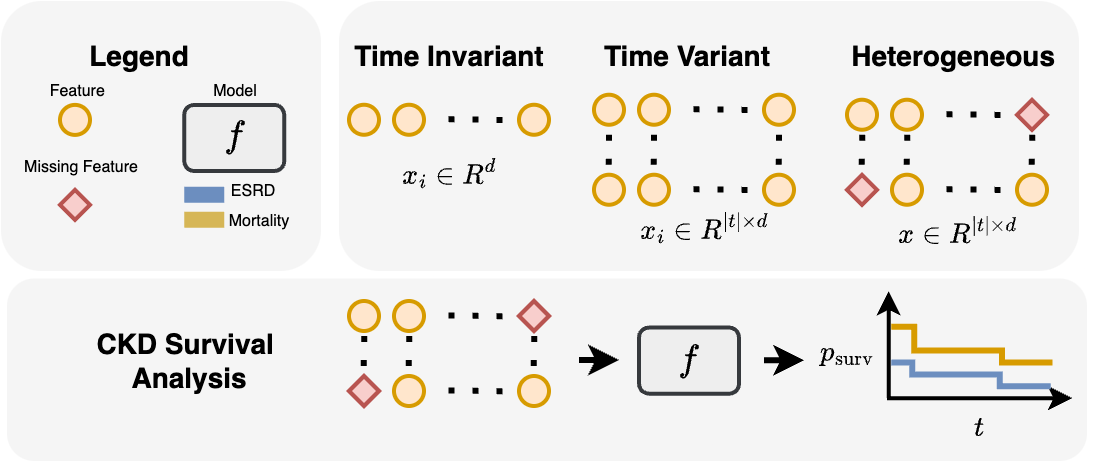

The diagram above was exported from draw.io. Its source (the exported page's mxGraphModel, read from the mxfile embedded in the PNG):
<mxGraphModel dx="485" dy="875" grid="1" gridSize="10" guides="1" tooltips="1" connect="1" arrows="1" fold="1" page="1" pageScale="1" pageWidth="850" pageHeight="1100" math="1" shadow="0">
  <root>
    <mxCell id="0" />
    <mxCell id="1" parent="0" />
    <mxCell id="c5pIvy3kSqpFRZczBX5F-7" value="" style="rounded=1;whiteSpace=wrap;html=1;fillColor=#f5f5f5;fontColor=#333333;strokeColor=none;" vertex="1" parent="1">
      <mxGeometry x="100" y="498.75" width="540" height="91.25" as="geometry" />
    </mxCell>
    <mxCell id="c5pIvy3kSqpFRZczBX5F-4" value="" style="rounded=1;whiteSpace=wrap;html=1;fillColor=#f5f5f5;fontColor=#333333;strokeColor=none;" vertex="1" parent="1">
      <mxGeometry x="97" y="360" width="160" height="135" as="geometry" />
    </mxCell>
    <mxCell id="c5pIvy3kSqpFRZczBX5F-1" value="" style="rounded=1;whiteSpace=wrap;html=1;fillColor=#f5f5f5;fontColor=#333333;strokeColor=none;" vertex="1" parent="1">
      <mxGeometry x="266" y="360" width="370" height="135" as="geometry" />
    </mxCell>
    <mxCell id="JL5YXRNosfMGCDU-NLjw-84" value="&lt;font style=&quot;font-size: 8px;&quot;&gt;Missing&amp;nbsp;&lt;span style=&quot;background-color: transparent; color: light-dark(rgb(0, 0, 0), rgb(255, 255, 255));&quot;&gt;Feature&lt;/span&gt;&lt;/font&gt;" style="text;html=1;align=center;verticalAlign=middle;resizable=0;points=[];autosize=1;strokeColor=none;fillColor=none;" parent="1" vertex="1">
      <mxGeometry x="97" y="426.88" width="80" height="30" as="geometry" />
    </mxCell>
    <mxCell id="JL5YXRNosfMGCDU-NLjw-119" value="&lt;font style=&quot;font-size: 14px;&quot;&gt;&lt;b style=&quot;&quot;&gt;Legend&lt;/b&gt;&lt;/font&gt;" style="text;html=1;align=center;verticalAlign=middle;resizable=0;points=[];autosize=1;strokeColor=none;fillColor=none;" parent="1" vertex="1">
      <mxGeometry x="131" y="373.13" width="70" height="30" as="geometry" />
    </mxCell>
    <mxCell id="JL5YXRNosfMGCDU-NLjw-121" value="" style="ellipse;whiteSpace=wrap;html=1;aspect=fixed;fillColor=#ffe6cc;strokeColor=#d79b00;strokeWidth=2;" parent="1" vertex="1">
      <mxGeometry x="126.5" y="411.95" width="15" height="15" as="geometry" />
    </mxCell>
    <mxCell id="JL5YXRNosfMGCDU-NLjw-123" value="&lt;font style=&quot;font-size: 8px;&quot;&gt;&amp;nbsp;&lt;span style=&quot;background-color: transparent; color: light-dark(rgb(0, 0, 0), rgb(255, 255, 255));&quot;&gt;Feature&lt;/span&gt;&lt;/font&gt;" style="text;html=1;align=center;verticalAlign=middle;resizable=0;points=[];autosize=1;strokeColor=none;fillColor=none;" parent="1" vertex="1">
      <mxGeometry x="109" y="389.38" width="50" height="30" as="geometry" />
    </mxCell>
    <mxCell id="JL5YXRNosfMGCDU-NLjw-150" value="&lt;span style=&quot;font-size: 8px;&quot;&gt;Model&lt;/span&gt;" style="text;html=1;align=center;verticalAlign=middle;resizable=0;points=[];autosize=1;strokeColor=none;fillColor=none;" parent="1" vertex="1">
      <mxGeometry x="188.62" y="389.38" width="50" height="30" as="geometry" />
    </mxCell>
    <mxCell id="JL5YXRNosfMGCDU-NLjw-5" value="&lt;font style=&quot;font-size: 14px;&quot;&gt;&lt;b&gt;Time Variant&lt;/b&gt;&lt;/font&gt;" style="text;html=1;align=center;verticalAlign=middle;resizable=0;points=[];autosize=1;strokeColor=none;fillColor=none;" parent="1" vertex="1">
      <mxGeometry x="385" y="373.13" width="110" height="30" as="geometry" />
    </mxCell>
    <mxCell id="JL5YXRNosfMGCDU-NLjw-90" value="&lt;br&gt;&lt;div&gt;$$x_i \in R^{|t| \times d} $$&lt;/div&gt;" style="text;html=1;align=center;verticalAlign=middle;resizable=0;points=[];autosize=1;strokeColor=none;fillColor=none;" parent="1" vertex="1">
      <mxGeometry x="363.5" y="446.87" width="170" height="40" as="geometry" />
    </mxCell>
    <mxCell id="JL5YXRNosfMGCDU-NLjw-6" value="&lt;font style=&quot;font-size: 14px;&quot;&gt;&lt;b&gt;Time Invariant&lt;/b&gt;&lt;/font&gt;" style="text;html=1;align=center;verticalAlign=middle;resizable=0;points=[];autosize=1;strokeColor=none;fillColor=none;" parent="1" vertex="1">
      <mxGeometry x="261" y="373.13" width="120" height="30" as="geometry" />
    </mxCell>
    <mxCell id="JL5YXRNosfMGCDU-NLjw-8" value="" style="ellipse;whiteSpace=wrap;html=1;aspect=fixed;fillColor=#ffe6cc;strokeColor=#d79b00;strokeWidth=2;" parent="1" vertex="1">
      <mxGeometry x="271" y="411.88" width="15" height="15" as="geometry" />
    </mxCell>
    <mxCell id="JL5YXRNosfMGCDU-NLjw-11" value="" style="ellipse;whiteSpace=wrap;html=1;aspect=fixed;fillColor=#ffe6cc;strokeColor=#d79b00;strokeWidth=2;" parent="1" vertex="1">
      <mxGeometry x="293.5" y="411.88" width="15" height="15" as="geometry" />
    </mxCell>
    <mxCell id="JL5YXRNosfMGCDU-NLjw-12" value="&lt;br&gt;&lt;div&gt;$$x_i \in R^d $$&lt;/div&gt;" style="text;html=1;align=center;verticalAlign=middle;resizable=0;points=[];autosize=1;strokeColor=none;fillColor=none;" parent="1" vertex="1">
      <mxGeometry x="266" y="419.38" width="110" height="40" as="geometry" />
    </mxCell>
    <mxCell id="JL5YXRNosfMGCDU-NLjw-13" value="" style="endArrow=none;dashed=1;html=1;dashPattern=1 3;strokeWidth=3;rounded=0;" parent="1" edge="1">
      <mxGeometry width="50" height="50" relative="1" as="geometry">
        <mxPoint x="320.72" y="419.1" as="sourcePoint" />
        <mxPoint x="356" y="419.6" as="targetPoint" />
      </mxGeometry>
    </mxCell>
    <mxCell id="JL5YXRNosfMGCDU-NLjw-10" value="" style="ellipse;whiteSpace=wrap;html=1;aspect=fixed;fillColor=#ffe6cc;strokeColor=#d79b00;strokeWidth=2;" parent="1" vertex="1">
      <mxGeometry x="356" y="411.88" width="15" height="15" as="geometry" />
    </mxCell>
    <mxCell id="JL5YXRNosfMGCDU-NLjw-7" value="&lt;font style=&quot;font-size: 14px;&quot;&gt;&lt;b&gt;Heterogeneous&amp;nbsp;&lt;/b&gt;&lt;/font&gt;" style="text;html=1;align=center;verticalAlign=middle;resizable=0;points=[];autosize=1;strokeColor=none;fillColor=none;" parent="1" vertex="1">
      <mxGeometry x="510" y="373.13" width="130" height="30" as="geometry" />
    </mxCell>
    <mxCell id="JL5YXRNosfMGCDU-NLjw-73" value="" style="ellipse;whiteSpace=wrap;html=1;aspect=fixed;fillColor=#ffe6cc;strokeColor=#d79b00;strokeWidth=2;" parent="1" vertex="1">
      <mxGeometry x="520" y="409.37" width="15" height="15" as="geometry" />
    </mxCell>
    <mxCell id="JL5YXRNosfMGCDU-NLjw-75" value="" style="ellipse;whiteSpace=wrap;html=1;aspect=fixed;fillColor=#ffe6cc;strokeColor=#d79b00;strokeWidth=2;" parent="1" vertex="1">
      <mxGeometry x="542.5" y="409.37" width="15" height="15" as="geometry" />
    </mxCell>
    <mxCell id="JL5YXRNosfMGCDU-NLjw-76" value="" style="endArrow=none;dashed=1;html=1;dashPattern=1 3;strokeWidth=3;rounded=0;" parent="1" edge="1">
      <mxGeometry width="50" height="50" relative="1" as="geometry">
        <mxPoint x="569.72" y="416.59000000000003" as="sourcePoint" />
        <mxPoint x="605" y="417.09000000000003" as="targetPoint" />
      </mxGeometry>
    </mxCell>
    <mxCell id="JL5YXRNosfMGCDU-NLjw-78" value="" style="ellipse;whiteSpace=wrap;html=1;aspect=fixed;fillColor=#ffe6cc;strokeColor=#d79b00;strokeWidth=2;" parent="1" vertex="1">
      <mxGeometry x="605" y="446.87" width="15" height="15" as="geometry" />
    </mxCell>
    <mxCell id="JL5YXRNosfMGCDU-NLjw-79" value="" style="ellipse;whiteSpace=wrap;html=1;aspect=fixed;fillColor=#ffe6cc;strokeColor=#d79b00;strokeWidth=2;" parent="1" vertex="1">
      <mxGeometry x="542.5" y="446.87" width="15" height="15" as="geometry" />
    </mxCell>
    <mxCell id="JL5YXRNosfMGCDU-NLjw-80" value="" style="endArrow=none;dashed=1;html=1;dashPattern=1 3;strokeWidth=3;rounded=0;" parent="1" edge="1">
      <mxGeometry width="50" height="50" relative="1" as="geometry">
        <mxPoint x="569.72" y="454.09000000000003" as="sourcePoint" />
        <mxPoint x="605" y="454.59000000000003" as="targetPoint" />
      </mxGeometry>
    </mxCell>
    <mxCell id="JL5YXRNosfMGCDU-NLjw-81" value="" style="endArrow=none;dashed=1;html=1;dashPattern=1 3;strokeWidth=3;rounded=0;" parent="1" edge="1">
      <mxGeometry width="50" height="50" relative="1" as="geometry">
        <mxPoint x="550.12" y="426.87" as="sourcePoint" />
        <mxPoint x="549.88" y="441.87" as="targetPoint" />
      </mxGeometry>
    </mxCell>
    <mxCell id="JL5YXRNosfMGCDU-NLjw-103" value="" style="endArrow=classic;html=1;rounded=0;strokeWidth=3;" parent="1" edge="1">
      <mxGeometry width="50" height="50" relative="1" as="geometry">
        <mxPoint x="386" y="539.53" as="sourcePoint" />
        <mxPoint x="406" y="539.53" as="targetPoint" />
      </mxGeometry>
    </mxCell>
    <mxCell id="JL5YXRNosfMGCDU-NLjw-126" value="&lt;br&gt;&lt;div&gt;$$x \in R^{|t| \times d} $$&lt;/div&gt;" style="text;html=1;align=center;verticalAlign=middle;resizable=0;points=[];autosize=1;strokeColor=none;fillColor=none;" parent="1" vertex="1">
      <mxGeometry x="495" y="449.38" width="160" height="40" as="geometry" />
    </mxCell>
    <mxCell id="JL5YXRNosfMGCDU-NLjw-38" value="&lt;span style=&quot;font-size: 8px;&quot;&gt;Mortality&lt;/span&gt;" style="text;html=1;align=center;verticalAlign=middle;resizable=0;points=[];autosize=1;strokeColor=none;fillColor=none;" parent="1" vertex="1">
      <mxGeometry x="201" y="454.38" width="50" height="30" as="geometry" />
    </mxCell>
    <mxCell id="JL5YXRNosfMGCDU-NLjw-34" value="" style="endArrow=none;html=1;rounded=0;fillColor=#dae8fc;strokeColor=#6c8ebf;strokeWidth=8;" parent="1" edge="1">
      <mxGeometry width="50" height="50" relative="1" as="geometry">
        <mxPoint x="188.62" y="456.88" as="sourcePoint" />
        <mxPoint x="208.62" y="456.88" as="targetPoint" />
      </mxGeometry>
    </mxCell>
    <mxCell id="JL5YXRNosfMGCDU-NLjw-36" value="&lt;font style=&quot;font-size: 8px;&quot;&gt;ESRD&lt;/font&gt;" style="text;html=1;align=center;verticalAlign=middle;resizable=0;points=[];autosize=1;strokeColor=none;fillColor=none;" parent="1" vertex="1">
      <mxGeometry x="197.62" y="439.38" width="50" height="30" as="geometry" />
    </mxCell>
    <mxCell id="JL5YXRNosfMGCDU-NLjw-37" value="" style="endArrow=none;html=1;rounded=0;fillColor=#fff2cc;strokeColor=#d6b656;strokeWidth=8;" parent="1" edge="1">
      <mxGeometry width="50" height="50" relative="1" as="geometry">
        <mxPoint x="188.62" y="469.38" as="sourcePoint" />
        <mxPoint x="208.62" y="469.38" as="targetPoint" />
      </mxGeometry>
    </mxCell>
    <mxCell id="JL5YXRNosfMGCDU-NLjw-43" value="" style="ellipse;whiteSpace=wrap;html=1;aspect=fixed;fillColor=#ffe6cc;strokeColor=#d79b00;strokeWidth=2;" parent="1" vertex="1">
      <mxGeometry x="393.5" y="406.87" width="15" height="15" as="geometry" />
    </mxCell>
    <mxCell id="JL5YXRNosfMGCDU-NLjw-44" value="" style="ellipse;whiteSpace=wrap;html=1;aspect=fixed;fillColor=#ffe6cc;strokeColor=#d79b00;strokeWidth=2;" parent="1" vertex="1">
      <mxGeometry x="478.5" y="406.87" width="15" height="15" as="geometry" />
    </mxCell>
    <mxCell id="JL5YXRNosfMGCDU-NLjw-45" value="" style="ellipse;whiteSpace=wrap;html=1;aspect=fixed;fillColor=#ffe6cc;strokeColor=#d79b00;strokeWidth=2;" parent="1" vertex="1">
      <mxGeometry x="416" y="406.87" width="15" height="15" as="geometry" />
    </mxCell>
    <mxCell id="JL5YXRNosfMGCDU-NLjw-46" value="" style="endArrow=none;dashed=1;html=1;dashPattern=1 3;strokeWidth=3;rounded=0;" parent="1" edge="1">
      <mxGeometry width="50" height="50" relative="1" as="geometry">
        <mxPoint x="443.22" y="414.09000000000003" as="sourcePoint" />
        <mxPoint x="478.5" y="414.59000000000003" as="targetPoint" />
      </mxGeometry>
    </mxCell>
    <mxCell id="JL5YXRNosfMGCDU-NLjw-47" value="" style="ellipse;whiteSpace=wrap;html=1;aspect=fixed;fillColor=#ffe6cc;strokeColor=#d79b00;strokeWidth=2;" parent="1" vertex="1">
      <mxGeometry x="393.5" y="446.87" width="15" height="15" as="geometry" />
    </mxCell>
    <mxCell id="JL5YXRNosfMGCDU-NLjw-48" value="" style="ellipse;whiteSpace=wrap;html=1;aspect=fixed;fillColor=#ffe6cc;strokeColor=#d79b00;strokeWidth=2;" parent="1" vertex="1">
      <mxGeometry x="478.5" y="446.87" width="15" height="15" as="geometry" />
    </mxCell>
    <mxCell id="JL5YXRNosfMGCDU-NLjw-49" value="" style="ellipse;whiteSpace=wrap;html=1;aspect=fixed;fillColor=#ffe6cc;strokeColor=#d79b00;strokeWidth=2;" parent="1" vertex="1">
      <mxGeometry x="416" y="446.87" width="15" height="15" as="geometry" />
    </mxCell>
    <mxCell id="JL5YXRNosfMGCDU-NLjw-50" value="" style="endArrow=none;dashed=1;html=1;dashPattern=1 3;strokeWidth=3;rounded=0;" parent="1" edge="1">
      <mxGeometry width="50" height="50" relative="1" as="geometry">
        <mxPoint x="443.22" y="454.09000000000003" as="sourcePoint" />
        <mxPoint x="478.5" y="454.59000000000003" as="targetPoint" />
      </mxGeometry>
    </mxCell>
    <mxCell id="JL5YXRNosfMGCDU-NLjw-55" value="" style="endArrow=none;dashed=1;html=1;dashPattern=1 3;strokeWidth=3;rounded=0;" parent="1" edge="1">
      <mxGeometry width="50" height="50" relative="1" as="geometry">
        <mxPoint x="423.54999999999995" y="426.87" as="sourcePoint" />
        <mxPoint x="423.30999999999995" y="441.87" as="targetPoint" />
      </mxGeometry>
    </mxCell>
    <mxCell id="IkgzfwxCGe8ipViNoCAb-2" value="" style="endArrow=none;dashed=1;html=1;dashPattern=1 3;strokeWidth=3;rounded=0;" parent="1" edge="1">
      <mxGeometry width="50" height="50" relative="1" as="geometry">
        <mxPoint x="486.04999999999995" y="426.87" as="sourcePoint" />
        <mxPoint x="485.80999999999995" y="441.87" as="targetPoint" />
      </mxGeometry>
    </mxCell>
    <mxCell id="IkgzfwxCGe8ipViNoCAb-3" value="" style="endArrow=none;dashed=1;html=1;dashPattern=1 3;strokeWidth=3;rounded=0;" parent="1" edge="1">
      <mxGeometry width="50" height="50" relative="1" as="geometry">
        <mxPoint x="401.04999999999995" y="426.87" as="sourcePoint" />
        <mxPoint x="400.80999999999995" y="441.87" as="targetPoint" />
      </mxGeometry>
    </mxCell>
    <mxCell id="IkgzfwxCGe8ipViNoCAb-4" value="" style="endArrow=none;dashed=1;html=1;dashPattern=1 3;strokeWidth=3;rounded=0;" parent="1" edge="1">
      <mxGeometry width="50" height="50" relative="1" as="geometry">
        <mxPoint x="612.62" y="426.87" as="sourcePoint" />
        <mxPoint x="612.38" y="441.87" as="targetPoint" />
      </mxGeometry>
    </mxCell>
    <mxCell id="IkgzfwxCGe8ipViNoCAb-6" value="" style="endArrow=none;dashed=1;html=1;dashPattern=1 3;strokeWidth=3;rounded=0;" parent="1" edge="1">
      <mxGeometry width="50" height="50" relative="1" as="geometry">
        <mxPoint x="527.62" y="426.87" as="sourcePoint" />
        <mxPoint x="527.38" y="441.87" as="targetPoint" />
      </mxGeometry>
    </mxCell>
    <mxCell id="IkgzfwxCGe8ipViNoCAb-26" value="" style="endArrow=classic;html=1;rounded=0;strokeWidth=3;" parent="1" edge="1">
      <mxGeometry width="50" height="50" relative="1" as="geometry">
        <mxPoint x="478.5" y="539.63" as="sourcePoint" />
        <mxPoint x="498.5" y="539.63" as="targetPoint" />
      </mxGeometry>
    </mxCell>
    <mxCell id="NSmTsyM4dOUjlBFZ9bhV-7" value="" style="rhombus;whiteSpace=wrap;html=1;fillColor=#f8cecc;strokeColor=#b85450;strokeWidth=2;" parent="1" vertex="1">
      <mxGeometry x="126.5" y="454.38" width="15" height="15" as="geometry" />
    </mxCell>
    <mxCell id="NSmTsyM4dOUjlBFZ9bhV-9" value="" style="rhombus;whiteSpace=wrap;html=1;fillColor=#f8cecc;strokeColor=#b85450;strokeWidth=2;" parent="1" vertex="1">
      <mxGeometry x="520" y="446.87" width="15" height="15" as="geometry" />
    </mxCell>
    <mxCell id="NSmTsyM4dOUjlBFZ9bhV-11" value="" style="rhombus;whiteSpace=wrap;html=1;fillColor=#f8cecc;strokeColor=#b85450;strokeWidth=2;" parent="1" vertex="1">
      <mxGeometry x="605" y="409.37" width="15" height="15" as="geometry" />
    </mxCell>
    <mxCell id="NSmTsyM4dOUjlBFZ9bhV-14" value="&lt;font style=&quot;font-size: 16px;&quot;&gt;$$f$$&lt;/font&gt;" style="rounded=1;whiteSpace=wrap;html=1;fillColor=#eeeeee;strokeColor=#36393d;strokeWidth=2;" parent="1" vertex="1">
      <mxGeometry x="188.62" y="411.95000000000005" width="50" height="33.05" as="geometry" />
    </mxCell>
    <mxCell id="NSmTsyM4dOUjlBFZ9bhV-28" value="&lt;font style=&quot;font-size: 16px;&quot;&gt;$$f$$&lt;/font&gt;" style="rounded=1;whiteSpace=wrap;html=1;fillColor=#eeeeee;strokeColor=#36393d;strokeWidth=2;" parent="1" vertex="1">
      <mxGeometry x="416" y="523.28" width="50" height="33.05" as="geometry" />
    </mxCell>
    <mxCell id="NSmTsyM4dOUjlBFZ9bhV-29" value="" style="group" parent="1" connectable="0" vertex="1">
      <mxGeometry x="271" y="510" width="100" height="52.5" as="geometry" />
    </mxCell>
    <mxCell id="NSmTsyM4dOUjlBFZ9bhV-17" value="" style="ellipse;whiteSpace=wrap;html=1;aspect=fixed;fillColor=#ffe6cc;strokeColor=#d79b00;strokeWidth=2;" parent="NSmTsyM4dOUjlBFZ9bhV-29" vertex="1">
      <mxGeometry width="15" height="15" as="geometry" />
    </mxCell>
    <mxCell id="NSmTsyM4dOUjlBFZ9bhV-18" value="" style="ellipse;whiteSpace=wrap;html=1;aspect=fixed;fillColor=#ffe6cc;strokeColor=#d79b00;strokeWidth=2;" parent="NSmTsyM4dOUjlBFZ9bhV-29" vertex="1">
      <mxGeometry x="22.5" width="15" height="15" as="geometry" />
    </mxCell>
    <mxCell id="NSmTsyM4dOUjlBFZ9bhV-19" value="" style="endArrow=none;dashed=1;html=1;dashPattern=1 3;strokeWidth=3;rounded=0;" parent="NSmTsyM4dOUjlBFZ9bhV-29" edge="1">
      <mxGeometry width="50" height="50" relative="1" as="geometry">
        <mxPoint x="49.72000000000003" y="7.220000000000027" as="sourcePoint" />
        <mxPoint x="85" y="7.720000000000027" as="targetPoint" />
      </mxGeometry>
    </mxCell>
    <mxCell id="NSmTsyM4dOUjlBFZ9bhV-20" value="" style="ellipse;whiteSpace=wrap;html=1;aspect=fixed;fillColor=#ffe6cc;strokeColor=#d79b00;strokeWidth=2;" parent="NSmTsyM4dOUjlBFZ9bhV-29" vertex="1">
      <mxGeometry x="85" y="37.5" width="15" height="15" as="geometry" />
    </mxCell>
    <mxCell id="NSmTsyM4dOUjlBFZ9bhV-21" value="" style="ellipse;whiteSpace=wrap;html=1;aspect=fixed;fillColor=#ffe6cc;strokeColor=#d79b00;strokeWidth=2;" parent="NSmTsyM4dOUjlBFZ9bhV-29" vertex="1">
      <mxGeometry x="22.5" y="37.5" width="15" height="15" as="geometry" />
    </mxCell>
    <mxCell id="NSmTsyM4dOUjlBFZ9bhV-22" value="" style="endArrow=none;dashed=1;html=1;dashPattern=1 3;strokeWidth=3;rounded=0;" parent="NSmTsyM4dOUjlBFZ9bhV-29" edge="1">
      <mxGeometry width="50" height="50" relative="1" as="geometry">
        <mxPoint x="49.72000000000003" y="44.72000000000003" as="sourcePoint" />
        <mxPoint x="85" y="45.22000000000003" as="targetPoint" />
      </mxGeometry>
    </mxCell>
    <mxCell id="NSmTsyM4dOUjlBFZ9bhV-23" value="" style="endArrow=none;dashed=1;html=1;dashPattern=1 3;strokeWidth=3;rounded=0;" parent="NSmTsyM4dOUjlBFZ9bhV-29" edge="1">
      <mxGeometry width="50" height="50" relative="1" as="geometry">
        <mxPoint x="30.120000000000005" y="17.5" as="sourcePoint" />
        <mxPoint x="29.879999999999995" y="32.5" as="targetPoint" />
      </mxGeometry>
    </mxCell>
    <mxCell id="NSmTsyM4dOUjlBFZ9bhV-24" value="" style="endArrow=none;dashed=1;html=1;dashPattern=1 3;strokeWidth=3;rounded=0;" parent="NSmTsyM4dOUjlBFZ9bhV-29" edge="1">
      <mxGeometry width="50" height="50" relative="1" as="geometry">
        <mxPoint x="92.62" y="17.5" as="sourcePoint" />
        <mxPoint x="92.38" y="32.5" as="targetPoint" />
      </mxGeometry>
    </mxCell>
    <mxCell id="NSmTsyM4dOUjlBFZ9bhV-25" value="" style="endArrow=none;dashed=1;html=1;dashPattern=1 3;strokeWidth=3;rounded=0;" parent="NSmTsyM4dOUjlBFZ9bhV-29" edge="1">
      <mxGeometry width="50" height="50" relative="1" as="geometry">
        <mxPoint x="7.6200000000000045" y="17.5" as="sourcePoint" />
        <mxPoint x="7.3799999999999955" y="32.5" as="targetPoint" />
      </mxGeometry>
    </mxCell>
    <mxCell id="NSmTsyM4dOUjlBFZ9bhV-26" value="" style="rhombus;whiteSpace=wrap;html=1;fillColor=#f8cecc;strokeColor=#b85450;strokeWidth=2;" parent="NSmTsyM4dOUjlBFZ9bhV-29" vertex="1">
      <mxGeometry y="37.5" width="15" height="15" as="geometry" />
    </mxCell>
    <mxCell id="NSmTsyM4dOUjlBFZ9bhV-27" value="" style="rhombus;whiteSpace=wrap;html=1;fillColor=#f8cecc;strokeColor=#b85450;strokeWidth=2;" parent="NSmTsyM4dOUjlBFZ9bhV-29" vertex="1">
      <mxGeometry x="85" width="15" height="15" as="geometry" />
    </mxCell>
    <mxCell id="JL5YXRNosfMGCDU-NLjw-109" value="$$p_{\text{surv}}$$" style="text;html=1;align=center;verticalAlign=middle;resizable=0;points=[];autosize=1;strokeColor=none;fillColor=none;" parent="1" vertex="1">
      <mxGeometry x="460" y="521.2466666666667" width="120" height="30" as="geometry" />
    </mxCell>
    <mxCell id="IkgzfwxCGe8ipViNoCAb-29" value="" style="group" parent="1" connectable="0" vertex="1">
      <mxGeometry x="539.9984210526316" y="505" width="92.63157894736844" height="75" as="geometry" />
    </mxCell>
    <mxCell id="JL5YXRNosfMGCDU-NLjw-107" value="" style="endArrow=classic;html=1;rounded=0;strokeWidth=2;endFill=1;" parent="IkgzfwxCGe8ipViNoCAb-29" edge="1">
      <mxGeometry width="50" height="50" relative="1" as="geometry">
        <mxPoint x="0.8421052631579187" y="53.57142857142858" as="sourcePoint" />
        <mxPoint x="0.8421052631579187" as="targetPoint" />
      </mxGeometry>
    </mxCell>
    <mxCell id="JL5YXRNosfMGCDU-NLjw-108" value="" style="endArrow=classic;html=1;rounded=0;strokeWidth=2;endFill=1;" parent="IkgzfwxCGe8ipViNoCAb-29" edge="1">
      <mxGeometry width="50" height="50" relative="1" as="geometry">
        <mxPoint y="53.57142857142858" as="sourcePoint" />
        <mxPoint x="92.63157894736844" y="53.57142857142858" as="targetPoint" />
      </mxGeometry>
    </mxCell>
    <mxCell id="JL5YXRNosfMGCDU-NLjw-110" value="$$t$$" style="text;html=1;align=center;verticalAlign=middle;resizable=0;points=[];autosize=1;strokeColor=none;fillColor=none;" parent="IkgzfwxCGe8ipViNoCAb-29" vertex="1">
      <mxGeometry x="21.0526315789474" y="53.57142857142858" width="50" height="30" as="geometry" />
    </mxCell>
    <mxCell id="JL5YXRNosfMGCDU-NLjw-111" value="" style="endArrow=none;html=1;rounded=0;strokeWidth=3;fillColor=#ffe6cc;strokeColor=#d79b00;edgeStyle=orthogonalEdgeStyle;elbow=vertical;" parent="IkgzfwxCGe8ipViNoCAb-29" edge="1">
      <mxGeometry width="50" height="50" relative="1" as="geometry">
        <mxPoint x="2.105263157894683" y="17.857142857142854" as="sourcePoint" />
        <mxPoint x="82.71157894736848" y="35.71428571428571" as="targetPoint" />
        <Array as="points">
          <mxPoint x="13.658947368421082" y="17.857142857142854" />
          <mxPoint x="13.658947368421082" y="29.761904761904734" />
          <mxPoint x="57.4484210526316" y="29.761904761904734" />
          <mxPoint x="57.4484210526316" y="35.71428571428571" />
          <mxPoint x="82.71157894736848" y="35.71428571428571" />
        </Array>
      </mxGeometry>
    </mxCell>
    <mxCell id="JL5YXRNosfMGCDU-NLjw-112" value="" style="endArrow=none;html=1;rounded=0;strokeWidth=3;fillColor=#dae8fc;strokeColor=#6c8ebf;edgeStyle=orthogonalEdgeStyle;elbow=vertical;" parent="IkgzfwxCGe8ipViNoCAb-29" edge="1">
      <mxGeometry width="50" height="50" relative="1" as="geometry">
        <mxPoint x="2.105263157894683" y="35.71428571428571" as="sourcePoint" />
        <mxPoint x="81.8442105263158" y="47.60714285714284" as="targetPoint" />
        <Array as="points">
          <mxPoint x="2.5263157894736423" y="35.71428571428571" />
          <mxPoint x="12.631578947368439" y="35.71428571428571" />
          <mxPoint x="12.631578947368439" y="41.666666666666686" />
          <mxPoint x="56.42105263157896" y="41.666666666666686" />
          <mxPoint x="56.42105263157896" y="47.61904761904759" />
        </Array>
      </mxGeometry>
    </mxCell>
    <mxCell id="NSmTsyM4dOUjlBFZ9bhV-30" value="&lt;font style=&quot;font-size: 14px;&quot;&gt;&lt;b&gt;CKD Survival&amp;nbsp;&lt;/b&gt;&lt;/font&gt;&lt;div&gt;&lt;font style=&quot;font-size: 14px;&quot;&gt;&lt;b&gt;Analysis&lt;/b&gt;&lt;/font&gt;&lt;/div&gt;" style="text;html=1;align=center;verticalAlign=middle;resizable=0;points=[];autosize=1;strokeColor=none;fillColor=none;" parent="1" vertex="1">
      <mxGeometry x="131" y="514.8000000000001" width="120" height="50" as="geometry" />
    </mxCell>
  </root>
</mxGraphModel>